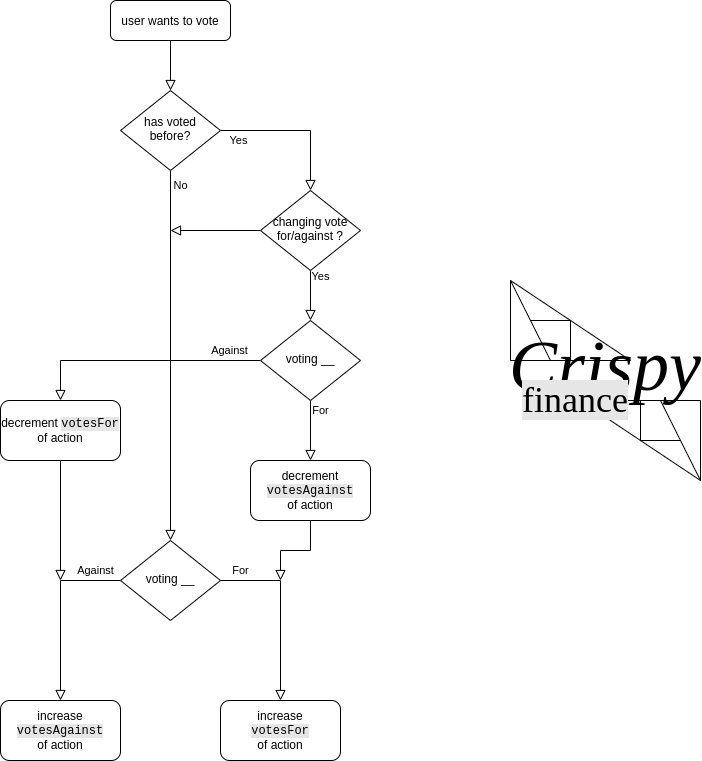

The diagram above was exported from draw.io. Its source (the exported page's mxGraphModel, read from the mxfile embedded in the PNG):
<mxGraphModel dx="569" dy="326" grid="1" gridSize="10" guides="1" tooltips="1" connect="1" arrows="1" fold="1" page="1" pageScale="1" pageWidth="827" pageHeight="1169" math="0" shadow="0">
  <root>
    <mxCell id="WIyWlLk6GJQsqaUBKTNV-0" />
    <mxCell id="WIyWlLk6GJQsqaUBKTNV-1" parent="WIyWlLk6GJQsqaUBKTNV-0" />
    <mxCell id="WIyWlLk6GJQsqaUBKTNV-2" value="" style="rounded=0;html=1;jettySize=auto;orthogonalLoop=1;fontSize=11;endArrow=block;endFill=0;endSize=8;strokeWidth=1;shadow=0;labelBackgroundColor=none;edgeStyle=orthogonalEdgeStyle;" parent="WIyWlLk6GJQsqaUBKTNV-1" source="WIyWlLk6GJQsqaUBKTNV-3" target="WIyWlLk6GJQsqaUBKTNV-6" edge="1">
      <mxGeometry relative="1" as="geometry" />
    </mxCell>
    <mxCell id="WIyWlLk6GJQsqaUBKTNV-3" value="user wants to vote" style="rounded=1;whiteSpace=wrap;html=1;fontSize=12;glass=0;strokeWidth=1;shadow=0;" parent="WIyWlLk6GJQsqaUBKTNV-1" vertex="1">
      <mxGeometry x="160" y="80" width="120" height="40" as="geometry" />
    </mxCell>
    <mxCell id="WIyWlLk6GJQsqaUBKTNV-4" value="Yes" style="rounded=0;html=1;jettySize=auto;orthogonalLoop=1;fontSize=11;endArrow=block;endFill=0;endSize=8;strokeWidth=1;shadow=0;labelBackgroundColor=none;edgeStyle=orthogonalEdgeStyle;exitX=1;exitY=0.5;exitDx=0;exitDy=0;entryX=0.5;entryY=0;entryDx=0;entryDy=0;" parent="WIyWlLk6GJQsqaUBKTNV-1" source="WIyWlLk6GJQsqaUBKTNV-6" target="WIyWlLk6GJQsqaUBKTNV-10" edge="1">
      <mxGeometry x="-0.7647" y="-10" relative="1" as="geometry">
        <mxPoint as="offset" />
      </mxGeometry>
    </mxCell>
    <mxCell id="WIyWlLk6GJQsqaUBKTNV-5" value="No" style="edgeStyle=orthogonalEdgeStyle;rounded=0;html=1;jettySize=auto;orthogonalLoop=1;fontSize=11;endArrow=block;endFill=0;endSize=8;strokeWidth=1;shadow=0;labelBackgroundColor=none;entryX=0.5;entryY=0;entryDx=0;entryDy=0;" parent="WIyWlLk6GJQsqaUBKTNV-1" source="WIyWlLk6GJQsqaUBKTNV-6" target="W2-wvgoHqRBmEqtORLu2-2" edge="1">
      <mxGeometry x="-0.92" y="10" relative="1" as="geometry">
        <mxPoint as="offset" />
        <mxPoint x="320.0000000000001" y="210" as="targetPoint" />
      </mxGeometry>
    </mxCell>
    <mxCell id="WIyWlLk6GJQsqaUBKTNV-6" value="has voted before?" style="rhombus;whiteSpace=wrap;html=1;shadow=0;fontFamily=Helvetica;fontSize=12;align=center;strokeWidth=1;spacing=6;spacingTop=-4;" parent="WIyWlLk6GJQsqaUBKTNV-1" vertex="1">
      <mxGeometry x="170" y="170" width="100" height="80" as="geometry" />
    </mxCell>
    <mxCell id="WIyWlLk6GJQsqaUBKTNV-9" value="Yes" style="edgeStyle=orthogonalEdgeStyle;rounded=0;html=1;jettySize=auto;orthogonalLoop=1;fontSize=11;endArrow=block;endFill=0;endSize=8;strokeWidth=1;shadow=0;labelBackgroundColor=none;exitX=0.5;exitY=1;exitDx=0;exitDy=0;entryX=0.5;entryY=0;entryDx=0;entryDy=0;" parent="WIyWlLk6GJQsqaUBKTNV-1" source="WIyWlLk6GJQsqaUBKTNV-10" target="W2-wvgoHqRBmEqtORLu2-36" edge="1">
      <mxGeometry x="-0.7778" y="10" relative="1" as="geometry">
        <mxPoint as="offset" />
        <mxPoint x="-190" y="370" as="targetPoint" />
      </mxGeometry>
    </mxCell>
    <mxCell id="QIGX8IuPPmnfmdoPeJUZ-0" style="edgeStyle=orthogonalEdgeStyle;rounded=0;orthogonalLoop=1;jettySize=auto;html=1;exitX=0;exitY=0.5;exitDx=0;exitDy=0;endSize=8;endArrow=block;endFill=0;startSize=6;" edge="1" parent="WIyWlLk6GJQsqaUBKTNV-1" source="WIyWlLk6GJQsqaUBKTNV-10">
      <mxGeometry relative="1" as="geometry">
        <mxPoint x="220" y="310" as="targetPoint" />
      </mxGeometry>
    </mxCell>
    <mxCell id="WIyWlLk6GJQsqaUBKTNV-10" value="changing vote for/against ?" style="rhombus;whiteSpace=wrap;html=1;shadow=0;fontFamily=Helvetica;fontSize=12;align=center;strokeWidth=1;spacing=6;spacingTop=-4;" parent="WIyWlLk6GJQsqaUBKTNV-1" vertex="1">
      <mxGeometry x="310" y="270" width="100" height="80" as="geometry" />
    </mxCell>
    <mxCell id="W2-wvgoHqRBmEqtORLu2-3" style="edgeStyle=orthogonalEdgeStyle;rounded=0;orthogonalLoop=1;jettySize=auto;html=1;exitX=0;exitY=0.5;exitDx=0;exitDy=0;endArrow=block;endFill=0;endSize=8;entryX=0.5;entryY=0;entryDx=0;entryDy=0;" parent="WIyWlLk6GJQsqaUBKTNV-1" source="W2-wvgoHqRBmEqtORLu2-2" target="W2-wvgoHqRBmEqtORLu2-17" edge="1">
      <mxGeometry relative="1" as="geometry">
        <mxPoint x="325" y="460" as="targetPoint" />
      </mxGeometry>
    </mxCell>
    <mxCell id="W2-wvgoHqRBmEqtORLu2-12" value="Against" style="edgeLabel;html=1;align=center;verticalAlign=middle;resizable=0;points=[];" parent="W2-wvgoHqRBmEqtORLu2-3" vertex="1" connectable="0">
      <mxGeometry x="-0.7838" relative="1" as="geometry">
        <mxPoint x="-5.43" y="-10" as="offset" />
      </mxGeometry>
    </mxCell>
    <mxCell id="W2-wvgoHqRBmEqtORLu2-4" style="edgeStyle=orthogonalEdgeStyle;rounded=0;orthogonalLoop=1;jettySize=auto;html=1;exitX=1;exitY=0.5;exitDx=0;exitDy=0;startArrow=none;startFill=0;endArrow=block;endFill=0;endSize=8;entryX=0.5;entryY=0;entryDx=0;entryDy=0;" parent="WIyWlLk6GJQsqaUBKTNV-1" source="W2-wvgoHqRBmEqtORLu2-2" target="W2-wvgoHqRBmEqtORLu2-15" edge="1">
      <mxGeometry relative="1" as="geometry">
        <mxPoint x="550" y="570" as="targetPoint" />
      </mxGeometry>
    </mxCell>
    <mxCell id="W2-wvgoHqRBmEqtORLu2-16" value="For" style="edgeLabel;html=1;align=center;verticalAlign=middle;resizable=0;points=[];" parent="W2-wvgoHqRBmEqtORLu2-4" vertex="1" connectable="0">
      <mxGeometry x="-0.1536" y="2" relative="1" as="geometry">
        <mxPoint x="-42" y="-26" as="offset" />
      </mxGeometry>
    </mxCell>
    <mxCell id="W2-wvgoHqRBmEqtORLu2-2" value="voting __" style="rhombus;whiteSpace=wrap;html=1;shadow=0;fontFamily=Helvetica;fontSize=12;align=center;strokeWidth=1;spacing=6;spacingTop=-4;" parent="WIyWlLk6GJQsqaUBKTNV-1" vertex="1">
      <mxGeometry x="170" y="620" width="100" height="80" as="geometry" />
    </mxCell>
    <mxCell id="W2-wvgoHqRBmEqtORLu2-15" value="increase&lt;span style=&quot;background-color: rgb(248 , 249 , 250)&quot;&gt;&lt;br&gt;&lt;/span&gt;&lt;span style=&quot;font-family: &amp;#34;courier new&amp;#34; ; background-color: rgb(230 , 230 , 230)&quot;&gt;votesFor&lt;/span&gt;&lt;br&gt;of action" style="rounded=1;whiteSpace=wrap;html=1;" parent="WIyWlLk6GJQsqaUBKTNV-1" vertex="1">
      <mxGeometry x="270" y="780" width="120" height="60" as="geometry" />
    </mxCell>
    <mxCell id="W2-wvgoHqRBmEqtORLu2-17" value="increase &lt;span style=&quot;font-family: &amp;#34;courier new&amp;#34; ; background-color: rgb(230 , 230 , 230)&quot;&gt;votesAgainst&lt;/span&gt;&lt;br&gt;of action" style="rounded=1;whiteSpace=wrap;html=1;" parent="WIyWlLk6GJQsqaUBKTNV-1" vertex="1">
      <mxGeometry x="50" y="780" width="120" height="60" as="geometry" />
    </mxCell>
    <mxCell id="W2-wvgoHqRBmEqtORLu2-32" style="edgeStyle=orthogonalEdgeStyle;rounded=0;orthogonalLoop=1;jettySize=auto;html=1;exitX=0;exitY=0.5;exitDx=0;exitDy=0;endArrow=block;endFill=0;endSize=8;entryX=0.5;entryY=0;entryDx=0;entryDy=0;" parent="WIyWlLk6GJQsqaUBKTNV-1" source="W2-wvgoHqRBmEqtORLu2-36" target="W2-wvgoHqRBmEqtORLu2-39" edge="1">
      <mxGeometry relative="1" as="geometry">
        <mxPoint x="780" y="540" as="targetPoint" />
      </mxGeometry>
    </mxCell>
    <mxCell id="W2-wvgoHqRBmEqtORLu2-33" value="Against" style="edgeLabel;html=1;align=center;verticalAlign=middle;resizable=0;points=[];" parent="W2-wvgoHqRBmEqtORLu2-32" vertex="1" connectable="0">
      <mxGeometry x="-0.7838" relative="1" as="geometry">
        <mxPoint x="-5.43" y="-10" as="offset" />
      </mxGeometry>
    </mxCell>
    <mxCell id="W2-wvgoHqRBmEqtORLu2-36" value="voting __" style="rhombus;whiteSpace=wrap;html=1;shadow=0;fontFamily=Helvetica;fontSize=12;align=center;strokeWidth=1;spacing=6;spacingTop=-4;" parent="WIyWlLk6GJQsqaUBKTNV-1" vertex="1">
      <mxGeometry x="310" y="400" width="100" height="80" as="geometry" />
    </mxCell>
    <mxCell id="W2-wvgoHqRBmEqtORLu2-43" style="edgeStyle=orthogonalEdgeStyle;rounded=0;orthogonalLoop=1;jettySize=auto;html=1;exitX=0.5;exitY=1;exitDx=0;exitDy=0;entryX=0.5;entryY=0;entryDx=0;entryDy=0;startArrow=none;startFill=0;endArrow=block;endFill=0;endSize=8;" parent="WIyWlLk6GJQsqaUBKTNV-1" source="W2-wvgoHqRBmEqtORLu2-36" target="W2-wvgoHqRBmEqtORLu2-41" edge="1">
      <mxGeometry relative="1" as="geometry">
        <mxPoint x="1000" y="600" as="sourcePoint" />
      </mxGeometry>
    </mxCell>
    <mxCell id="QIGX8IuPPmnfmdoPeJUZ-3" value="For" style="edgeLabel;html=1;align=center;verticalAlign=middle;resizable=0;points=[];" vertex="1" connectable="0" parent="W2-wvgoHqRBmEqtORLu2-43">
      <mxGeometry x="-0.32" y="2" relative="1" as="geometry">
        <mxPoint x="8" y="-10.4" as="offset" />
      </mxGeometry>
    </mxCell>
    <mxCell id="QIGX8IuPPmnfmdoPeJUZ-1" style="edgeStyle=orthogonalEdgeStyle;rounded=0;orthogonalLoop=1;jettySize=auto;html=1;exitX=0.5;exitY=1;exitDx=0;exitDy=0;startSize=6;endArrow=block;endFill=0;endSize=8;" edge="1" parent="WIyWlLk6GJQsqaUBKTNV-1" source="W2-wvgoHqRBmEqtORLu2-39">
      <mxGeometry relative="1" as="geometry">
        <mxPoint x="110" y="660" as="targetPoint" />
      </mxGeometry>
    </mxCell>
    <mxCell id="W2-wvgoHqRBmEqtORLu2-39" value="decrement&amp;nbsp;&lt;span style=&quot;font-family: &amp;#34;courier new&amp;#34; ; background-color: rgb(230 , 230 , 230)&quot;&gt;votesFor&lt;/span&gt;&lt;br&gt;of action" style="rounded=1;whiteSpace=wrap;html=1;" parent="WIyWlLk6GJQsqaUBKTNV-1" vertex="1">
      <mxGeometry x="50" y="480" width="120" height="60" as="geometry" />
    </mxCell>
    <mxCell id="QIGX8IuPPmnfmdoPeJUZ-2" style="edgeStyle=orthogonalEdgeStyle;rounded=0;orthogonalLoop=1;jettySize=auto;html=1;exitX=0.5;exitY=1;exitDx=0;exitDy=0;startSize=6;endArrow=block;endFill=0;endSize=8;targetPerimeterSpacing=9;" edge="1" parent="WIyWlLk6GJQsqaUBKTNV-1" source="W2-wvgoHqRBmEqtORLu2-41">
      <mxGeometry relative="1" as="geometry">
        <mxPoint x="330" y="660" as="targetPoint" />
      </mxGeometry>
    </mxCell>
    <mxCell id="W2-wvgoHqRBmEqtORLu2-41" value="decrement&lt;span style=&quot;background-color: rgb(248 , 249 , 250)&quot;&gt;&lt;br&gt;&lt;/span&gt;&lt;span style=&quot;font-family: &amp;#34;courier new&amp;#34; ; background-color: rgb(230 , 230 , 230)&quot;&gt;votesAgainst&lt;/span&gt;&lt;br&gt;of action" style="rounded=1;whiteSpace=wrap;html=1;" parent="WIyWlLk6GJQsqaUBKTNV-1" vertex="1">
      <mxGeometry x="300" y="540" width="120" height="60" as="geometry" />
    </mxCell>
    <mxCell id="QIGX8IuPPmnfmdoPeJUZ-5" value="" style="endArrow=none;html=1;" edge="1" parent="WIyWlLk6GJQsqaUBKTNV-1">
      <mxGeometry width="50" height="50" relative="1" as="geometry">
        <mxPoint x="560" y="360" as="sourcePoint" />
        <mxPoint x="680" y="440" as="targetPoint" />
      </mxGeometry>
    </mxCell>
    <mxCell id="QIGX8IuPPmnfmdoPeJUZ-7" value="" style="endArrow=none;html=1;" edge="1" parent="WIyWlLk6GJQsqaUBKTNV-1">
      <mxGeometry width="50" height="50" relative="1" as="geometry">
        <mxPoint x="620" y="440" as="sourcePoint" />
        <mxPoint x="620" y="400" as="targetPoint" />
      </mxGeometry>
    </mxCell>
    <mxCell id="QIGX8IuPPmnfmdoPeJUZ-10" value="" style="endArrow=none;html=1;" edge="1" parent="WIyWlLk6GJQsqaUBKTNV-1">
      <mxGeometry width="50" height="50" relative="1" as="geometry">
        <mxPoint x="560" y="440" as="sourcePoint" />
        <mxPoint x="560" y="360" as="targetPoint" />
      </mxGeometry>
    </mxCell>
    <mxCell id="QIGX8IuPPmnfmdoPeJUZ-11" value="" style="endArrow=none;html=1;" edge="1" parent="WIyWlLk6GJQsqaUBKTNV-1">
      <mxGeometry width="50" height="50" relative="1" as="geometry">
        <mxPoint x="560" y="360" as="sourcePoint" />
        <mxPoint x="600" y="440" as="targetPoint" />
      </mxGeometry>
    </mxCell>
    <mxCell id="QIGX8IuPPmnfmdoPeJUZ-12" value="" style="endArrow=none;html=1;" edge="1" parent="WIyWlLk6GJQsqaUBKTNV-1">
      <mxGeometry width="50" height="50" relative="1" as="geometry">
        <mxPoint x="580" y="400" as="sourcePoint" />
        <mxPoint x="620" y="400" as="targetPoint" />
      </mxGeometry>
    </mxCell>
    <mxCell id="QIGX8IuPPmnfmdoPeJUZ-14" value="" style="endArrow=none;html=1;" edge="1" parent="WIyWlLk6GJQsqaUBKTNV-1">
      <mxGeometry width="50" height="50" relative="1" as="geometry">
        <mxPoint x="680" y="440" as="sourcePoint" />
        <mxPoint x="560" y="440" as="targetPoint" />
      </mxGeometry>
    </mxCell>
    <mxCell id="QIGX8IuPPmnfmdoPeJUZ-27" value="" style="group;rotation=-180;" vertex="1" connectable="0" parent="WIyWlLk6GJQsqaUBKTNV-1">
      <mxGeometry x="630" y="480" width="120" height="80" as="geometry" />
    </mxCell>
    <mxCell id="QIGX8IuPPmnfmdoPeJUZ-21" value="" style="endArrow=none;html=1;" edge="1" parent="QIGX8IuPPmnfmdoPeJUZ-27">
      <mxGeometry width="50" height="50" relative="1" as="geometry">
        <mxPoint x="120" y="80" as="sourcePoint" />
        <mxPoint as="targetPoint" />
      </mxGeometry>
    </mxCell>
    <mxCell id="QIGX8IuPPmnfmdoPeJUZ-22" value="" style="endArrow=none;html=1;" edge="1" parent="QIGX8IuPPmnfmdoPeJUZ-27">
      <mxGeometry width="50" height="50" relative="1" as="geometry">
        <mxPoint x="60" as="sourcePoint" />
        <mxPoint x="60" y="40" as="targetPoint" />
      </mxGeometry>
    </mxCell>
    <mxCell id="QIGX8IuPPmnfmdoPeJUZ-23" value="" style="endArrow=none;html=1;" edge="1" parent="QIGX8IuPPmnfmdoPeJUZ-27">
      <mxGeometry width="50" height="50" relative="1" as="geometry">
        <mxPoint x="120" as="sourcePoint" />
        <mxPoint x="120" y="80" as="targetPoint" />
      </mxGeometry>
    </mxCell>
    <mxCell id="QIGX8IuPPmnfmdoPeJUZ-24" value="" style="endArrow=none;html=1;" edge="1" parent="QIGX8IuPPmnfmdoPeJUZ-27">
      <mxGeometry width="50" height="50" relative="1" as="geometry">
        <mxPoint x="120" y="80" as="sourcePoint" />
        <mxPoint x="80" as="targetPoint" />
      </mxGeometry>
    </mxCell>
    <mxCell id="QIGX8IuPPmnfmdoPeJUZ-25" value="" style="endArrow=none;html=1;" edge="1" parent="QIGX8IuPPmnfmdoPeJUZ-27">
      <mxGeometry width="50" height="50" relative="1" as="geometry">
        <mxPoint x="100" y="40" as="sourcePoint" />
        <mxPoint x="60" y="40" as="targetPoint" />
      </mxGeometry>
    </mxCell>
    <mxCell id="QIGX8IuPPmnfmdoPeJUZ-26" value="" style="endArrow=none;html=1;" edge="1" parent="QIGX8IuPPmnfmdoPeJUZ-27">
      <mxGeometry width="50" height="50" relative="1" as="geometry">
        <mxPoint as="sourcePoint" />
        <mxPoint x="120" as="targetPoint" />
      </mxGeometry>
    </mxCell>
    <mxCell id="QIGX8IuPPmnfmdoPeJUZ-28" value="&lt;font face=&quot;Garamond&quot; style=&quot;font-size: 72px&quot;&gt;&lt;i&gt;Crispy&lt;/i&gt;&lt;/font&gt;" style="text;html=1;strokeColor=none;fillColor=none;align=center;verticalAlign=middle;whiteSpace=wrap;rounded=0;labelBorderColor=none;labelBackgroundColor=none;" vertex="1" parent="WIyWlLk6GJQsqaUBKTNV-1">
      <mxGeometry x="560" y="410" width="190" height="70" as="geometry" />
    </mxCell>
    <mxCell id="QIGX8IuPPmnfmdoPeJUZ-29" value="&lt;font face=&quot;Garamond&quot; size=&quot;1&quot;&gt;&lt;span style=&quot;font-size: 36px ; background-color: rgb(230 , 230 , 230)&quot;&gt;finance&lt;/span&gt;&lt;/font&gt;" style="text;html=1;strokeColor=none;fillColor=none;align=center;verticalAlign=middle;whiteSpace=wrap;rounded=0;labelBackgroundColor=none;fontColor=#000000;" vertex="1" parent="WIyWlLk6GJQsqaUBKTNV-1">
      <mxGeometry x="570" y="470" width="110" height="20" as="geometry" />
    </mxCell>
  </root>
</mxGraphModel>